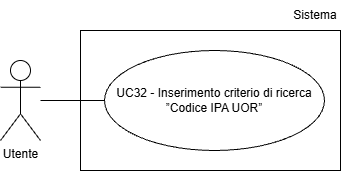

The diagram above was exported from draw.io. Its source (the exported page's mxGraphModel, read from the mxfile embedded in the PNG):
<mxGraphModel dx="1042" dy="561" grid="1" gridSize="10" guides="1" tooltips="1" connect="1" arrows="1" fold="1" page="1" pageScale="1" pageWidth="827" pageHeight="1169" math="0" shadow="0">
  <root>
    <mxCell id="0" />
    <mxCell id="1" parent="0" />
    <mxCell id="kpEdZXhcVnHX9i4-XLCw-1" parent="1" style="shape=umlActor;verticalLabelPosition=bottom;verticalAlign=top;html=1;outlineConnect=0;" value="Utente" vertex="1">
      <mxGeometry height="80" width="40" x="200" y="210" as="geometry" />
    </mxCell>
    <mxCell id="kpEdZXhcVnHX9i4-XLCw-3" parent="1" style="ellipse;whiteSpace=wrap;html=1;align=center;" value="UC32 - Inserimento criterio di ricerca ”Codice IPA UOR”" vertex="1">
      <mxGeometry height="100" width="220" x="304" y="200" as="geometry" />
    </mxCell>
    <mxCell id="kpEdZXhcVnHX9i4-XLCw-4" edge="1" parent="1" style="endArrow=none;html=1;rounded=0;entryX=0;entryY=0.5;entryDx=0;entryDy=0;" target="kpEdZXhcVnHX9i4-XLCw-3">
      <mxGeometry height="50" relative="1" width="50" as="geometry">
        <mxPoint x="240" y="250" as="sourcePoint" />
      </mxGeometry>
    </mxCell>
    <mxCell id="gdAzqhG9-Cwdlgz0LHWY-1" parent="1" style="rounded=0;whiteSpace=wrap;html=1;fillColor=none;" value="" vertex="1">
      <mxGeometry height="140" width="260" x="280" y="180" as="geometry" />
    </mxCell>
    <mxCell id="gdAzqhG9-Cwdlgz0LHWY-2" parent="1" style="text;html=1;whiteSpace=wrap;strokeColor=none;fillColor=none;align=center;verticalAlign=middle;rounded=0;" value="Sistema" vertex="1">
      <mxGeometry height="30" width="50" x="490" y="150" as="geometry" />
    </mxCell>
  </root>
</mxGraphModel>